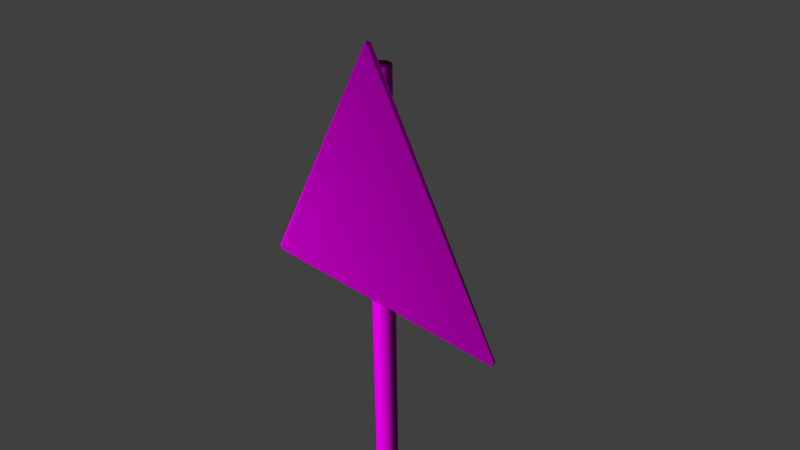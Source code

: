 # Source: decoration_signs_triangle_1.blend  (saved by Blender 2.70.0; exported with 4.5.12 LTS)
import bpy
from mathutils import Matrix  # noqa: F401  (used for matrix-valued properties, if any)

bpy.ops.wm.read_factory_settings(use_empty=True)
scene = bpy.context.scene
scene.name = 'Scene'

# ---- collections
col_collection_1 = bpy.data.collections.new('Collection 1'); scene.collection.children.link(col_collection_1)

# ---- images (referenced by path relative to the original .blend; pixels are not part of the script)
import os
ASSET_DIR = os.environ.get("B2B_ASSET_DIR", "")  # directory of the original .blend (textures are referenced by path, not embedded)
HERE = os.path.dirname(os.path.abspath(__file__))  # packed textures are extracted next to this script under _unpacked/

def load_image(name, relpath, width, height, colorspace="sRGB"):
    """Load a texture the original file referenced (path relative to the .blend, or extracted next to this script)."""
    p = next((c for c in (os.path.join(HERE, relpath), os.path.join(ASSET_DIR, relpath)) if relpath and os.path.exists(c)), "")
    if p:
        img = bpy.data.images.load(p, check_existing=True)
        img.name = name
    else:  # same state as the original file: an image datablock whose file is absent (Cycles renders it pink)
        img = bpy.data.images.new(name, width, height)
        img.source = "FILE"
        img.filepath = "//" + (relpath or name)
    img.colorspace_settings.name = colorspace
    return img
img_decoration_signs_pole_diffuse_png = load_image('decoration_signs_pole_diffuse.png', 'Texturen/decoration_signs_pole_diffuse.png', 1024, 1024, 'sRGB')
img_decoration_signs_pole_normal_png = load_image('decoration_signs_pole_normal.png', 'Texturen/decoration_signs_pole_normal.png', 1024, 1024, 'sRGB')
img_decoration_signs_triangle_1_diffuse_png = load_image('decoration_signs_triangle_1_diffuse.png', 'Texturen/decoration_signs_triangle_1_diffuse.png', 1024, 1024, 'sRGB')
img_decoration_signs_triangle_1_normal_png = load_image('decoration_signs_triangle_1_normal.png', 'Texturen/decoration_signs_triangle_1_normal.png', 1024, 1024, 'sRGB')

# ---- materials (node trees are filled in below, after node groups)
mat_decoration_signs_triangle_2_pole = bpy.data.materials.new('decoration_signs_triangle_2_pole')
mat_decoration_signs_triangle_2_pole.alpha_threshold = 0.0
mat_decoration_signs_triangle_2_pole.roughness = 0.5
mat_decoration_signs_triangle_2_pole.line_color = (0.0, 0.0, 0.0, 1.0)
mat_decoration_sign_triangle_1_sign = bpy.data.materials.new('decoration_sign_triangle_1_sign')
mat_decoration_sign_triangle_1_sign.alpha_threshold = 0.0
mat_decoration_sign_triangle_1_sign.roughness = 0.5
mat_decoration_sign_triangle_1_sign.line_color = (0.0, 0.0, 0.0, 1.0)

# ---- material node trees
mat_decoration_signs_triangle_2_pole.use_nodes = True; mat_decoration_signs_triangle_2_pole.node_tree.nodes.clear()
_N = mat_decoration_signs_triangle_2_pole.node_tree.nodes; _L = mat_decoration_signs_triangle_2_pole.node_tree.links
n0 = _N.new('ShaderNodeOutputMaterial'); n0.name = 'Material Output'; n0.location = (300, 300)
n1 = _N.new('ShaderNodeBsdfDiffuse'); n1.name = 'Diffuse BSDF'; n1.location = (10, 300)
n2 = _N.new('ShaderNodeTexImage'); n2.name = 'Image Texture'; n2.location = (-489, 296)
n2.width = 140
n2.image = img_decoration_signs_pole_diffuse_png
n3 = _N.new('ShaderNodeTexImage'); n3.name = 'Image Texture.001'; n3.location = (-515, 99)
n3.width = 140
n3.image = img_decoration_signs_pole_normal_png
n4 = _N.new('ShaderNodeTexCoord'); n4.name = 'Texture Coordinate'; n4.location = (-780, 236)
n5 = _N.new('ShaderNodeNormalMap'); n5.name = 'Normal Map'; n5.location = (-270, 79)
_L.new(n1.outputs[0], n0.inputs[0])
_L.new(n4.outputs[2], n2.inputs[0])
_L.new(n4.outputs[2], n3.inputs[0])
_L.new(n2.outputs[0], n1.inputs[0])
_L.new(n3.outputs[0], n5.inputs[1])
_L.new(n5.outputs[0], n1.inputs[2])
n0.is_active_output = True
mat_decoration_sign_triangle_1_sign.use_nodes = True; mat_decoration_sign_triangle_1_sign.node_tree.nodes.clear()
_N = mat_decoration_sign_triangle_1_sign.node_tree.nodes; _L = mat_decoration_sign_triangle_1_sign.node_tree.links
n0 = _N.new('ShaderNodeOutputMaterial'); n0.name = 'Material Output'; n0.location = (300, 300)
n1 = _N.new('ShaderNodeBsdfDiffuse'); n1.name = 'Diffuse BSDF'; n1.location = (10, 300)
n2 = _N.new('ShaderNodeNormalMap'); n2.name = 'Normal Map'; n2.location = (-189, 63)
n3 = _N.new('ShaderNodeTexCoord'); n3.name = 'Texture Coordinate'; n3.location = (-620, 219)
n4 = _N.new('ShaderNodeTexImage'); n4.name = 'Image Texture'; n4.location = (-343, 338)
n4.width = 140
n4.image = img_decoration_signs_triangle_1_diffuse_png
n5 = _N.new('ShaderNodeTexImage'); n5.name = 'Image Texture.001'; n5.location = (-362, 83)
n5.width = 140
n5.image = img_decoration_signs_triangle_1_normal_png
_L.new(n1.outputs[0], n0.inputs[0])
_L.new(n3.outputs[2], n4.inputs[0])
_L.new(n3.outputs[2], n5.inputs[0])
_L.new(n4.outputs[0], n1.inputs[0])
_L.new(n5.outputs[0], n2.inputs[1])
_L.new(n2.outputs[0], n1.inputs[2])
n0.is_active_output = True

# ---- world
world_world = bpy.data.worlds.new('World'); scene.world = world_world
world_world.color = (0.05088, 0.05088, 0.05088)
world_world.use_sun_shadow = False
world_world.sun_shadow_jitter_overblur = 0.0
world_world.cycles.sampling_method = 'MANUAL'
world_world.cycles.sample_map_resolution = 256

# ---- cameras
cam_camera = bpy.data.cameras.new('Camera')
cam_camera.clip_end = 100.0
cam_camera.lens = 35.0
cam_camera.sensor_width = 32.0
cam_camera.sensor_height = 18.0
cam_camera.ortho_scale = 7.314
cam_camera.dof.focus_distance = 0.0

# ---- meshes
me_cylinder_002 = bpy.data.meshes.new('Cylinder.002')
me_cylinder_002.from_pydata([(0.0, 1.0, -2.539), (0.0, 1.0, 1.707), (0.7071, 0.7071, -2.539), (0.7071, 0.7071, 1.707), (1.0, -4.371e-08, -2.539), (1.0, -4.371e-08, 1.707), (0.7071, -0.7071, -2.539), (0.7071, -0.7071, 1.707), (-8.742e-08, -1.0, -2.539), (-8.742e-08, -1.0, 1.707), (-0.7071, -0.7071, -2.539), (-0.7071, -0.7071, 1.707), (-1.0, 1.192e-08, -2.539), (-1.0, 1.192e-08, 1.707), (-0.7071, 0.7071, -2.539), (-0.7071, 0.7071, 1.707), (0.7071, 0.7071, 1.707), (0.0, 1.0, 1.707), (1.0, -4.371e-08, 1.707), (0.7071, -0.7071, 1.707), (-8.742e-08, -1.0, 1.707), (-0.7071, -0.7071, 1.707), (-1.0, 1.192e-08, 1.707), (-0.7071, 0.7071, 1.707)], [], [(0, 1, 3, 2), (2, 3, 5, 4), (4, 5, 7, 6), (6, 7, 9, 8), (8, 9, 11, 10), (10, 11, 13, 12), (16, 17, 15, 22, 21, 20, 19, 18), (14, 23, 1, 0), (12, 13, 23, 14)])
me_cylinder_002.polygons.foreach_set('use_smooth', [True] * 9)
_uv = me_cylinder_002.uv_layers.new(name='UVMap')
_uv.uv.foreach_set('vector', [0.005023, 0.8654, 0.9927, 0.8654, 0.9927, 0.9879, 0.005023, 0.9879, 0.005023, 0.007464, 0.9927, 0.007464, 0.9927, 0.13, 0.005023, 0.13, 0.005023, 0.13, 0.9927, 0.13, 0.9927, 0.2526, 0.005023, 0.2526, 0.005023, 0.2526, 0.9927, 0.2526, 0.9927, 0.3751, 0.005023, 0.3751, 0.005023, 0.3751, 0.9927, 0.3751, 0.9927, 0.4977, 0.005023, 0.4977, 0.005023, 0.4977, 0.9927, 0.4977, 0.9927, 0.6202, 0.005023, 0.6203, 1.124, 0.7787, 1.124, 0.9013, 1.086, 0.9879, 1.031, 0.9879, 0.9928, 0.9013, 0.9928, 0.7787, 1.031, 0.692, 1.086, 0.692, 0.005023, 0.7428, 0.9927, 0.7428, 0.9927, 0.8654, 0.005023, 0.8654, 0.005023, 0.6203, 0.9927, 0.6202, 0.9927, 0.7428, 0.005023, 0.7428])
me_cylinder_002.materials.append(mat_decoration_signs_triangle_2_pole)
me_cylinder_002.use_remesh_preserve_volume = False
me_cylinder_002.use_remesh_preserve_attributes = False
me_cylinder_002.use_mirror_vertex_groups = False
me_cylinder_002.update()
me_cylinder_001 = bpy.data.meshes.new('Cylinder.001')
me_cylinder_001.from_pydata([(0.8027, -0.214, -1.0), (0.8027, -0.214, 1.0), (0.7565, -0.1949, -1.0), (0.7565, -0.1949, 1.0), (0.5397, -0.7135, -1.0), (0.5397, -0.7135, 1.0), (0.8046, 0.4866, -1.0), (0.8046, 0.4866, 1.0), (0.7546, 0.4865, -1.0), (0.7546, 0.4866, 1.0), (0.575, -0.7489, -1.0), (0.575, -0.7489, 1.0), (-0.575, -0.7489, -1.0), (0.0, -1.0, -1.0), (0.0, -1.0, 1.0), (-0.7565, -0.1949, -1.0), (-0.7565, -0.1949, 1.0), (-0.5397, -0.7135, -1.0), (-0.5397, -0.7135, 1.0), (0.0, -0.95, -1.0), (0.0, -0.95, 1.0), (-0.8046, 0.4866, -1.0), (-0.8046, 0.4866, 1.0), (-0.7546, 0.4865, -1.0), (-0.7546, 0.4866, 1.0), (-0.8027, -0.214, -1.0), (-0.575, -0.7489, 1.0), (-0.8027, -0.214, 1.0)], [], [(1, 0, 6, 7), (26, 18, 16, 27), (0, 1, 11, 10), (10, 11, 14, 13), (3, 1, 7, 9), (0, 10, 4, 2), (11, 1, 3, 5), (10, 13, 19, 4), (14, 11, 5, 20), (0, 2, 8, 6), (25, 12, 26, 27), (12, 13, 14, 26), (16, 24, 22, 27), (25, 15, 17, 12), (12, 17, 19, 13), (14, 20, 18, 26), (25, 21, 23, 15), (27, 22, 21, 25)])
me_cylinder_001.polygons.foreach_set('use_smooth', [True] * 18)
_uv = me_cylinder_001.uv_layers.new(name='UVMap')
_uv.uv.foreach_set('vector', [0.5891, 0.4871, 0.5891, 0.3397, 0.6407, 0.3397, 0.6407, 0.4871, 0.3778, 0.5888, 0.3804, 0.5862, 0.4186, 0.6022, 0.4172, 0.6056, 0.5891, 0.3397, 0.5891, 0.4871, 0.5462, 0.4871, 0.5462, 0.3397, 0.5462, 0.3397, 0.5462, 0.4871, 0.5, 0.4871, 0.5, 0.3397, 0.4186, 0.4907, 0.4172, 0.4873, 0.4689, 0.4871, 0.4688, 0.4908, 0.5269, 0.6055, 0.4874, 0.5888, 0.49, 0.5862, 0.5283, 0.6021, 0.3778, 0.5041, 0.4172, 0.4873, 0.4186, 0.4907, 0.3804, 0.5067, 0.4874, 0.5888, 0.4689, 0.5464, 0.4726, 0.5464, 0.49, 0.5862, 0.3593, 0.5464, 0.3778, 0.5041, 0.3804, 0.5067, 0.363, 0.5464, 0.5269, 0.6055, 0.5283, 0.6021, 0.5785, 0.602, 0.5785, 0.6057, 0.4109, 0.3397, 0.4538, 0.3397, 0.4538, 0.4871, 0.4109, 0.4871, 0.4538, 0.3397, 0.5, 0.3397, 0.5, 0.4871, 0.4538, 0.4871, 0.4186, 0.6022, 0.4688, 0.602, 0.4689, 0.6057, 0.4172, 0.6056, 0.5269, 0.4873, 0.5283, 0.4907, 0.49, 0.5066, 0.4874, 0.504, 0.4874, 0.504, 0.49, 0.5066, 0.4726, 0.5464, 0.4689, 0.5464, 0.3593, 0.5464, 0.363, 0.5464, 0.3804, 0.5862, 0.3778, 0.5888, 0.5269, 0.4873, 0.5785, 0.4871, 0.5785, 0.4908, 0.5283, 0.4907, 0.4109, 0.4871, 0.3593, 0.4871, 0.3593, 0.3397, 0.4109, 0.3397])
me_cylinder_001.materials.append(mat_decoration_signs_triangle_2_pole)
me_cylinder_001.use_remesh_preserve_volume = False
me_cylinder_001.use_remesh_preserve_attributes = False
me_cylinder_001.use_mirror_vertex_groups = False
me_cylinder_001.update()
me_plane = bpy.data.meshes.new('Plane')
me_plane.from_pydata([(-0.9459, -1.946, -0.02), (-1.019, -1.926, -0.02), (1.926, 1.019, -0.02), (1.946, 0.9459, -0.02), (-1.926, 1.981, 0.0), (-1.981, 1.926, 0.0), (-1.981, 1.926, -0.02), (-1.926, 1.981, -0.02), (1.946, 0.9459, 0.0), (1.926, 1.019, 0.0), (-1.019, -1.926, 0.0), (-0.9459, -1.946, 0.0)], [], [(5, 6, 1, 10), (4, 5, 10, 11, 8, 9), (9, 2, 7, 4), (6, 7, 2, 3, 0, 1), (10, 1, 0, 11), (8, 3, 2, 9), (4, 7, 6, 5), (11, 0, 3, 8)])
_uv = me_plane.uv_layers.new(name='UVMap')
_uv.uv.foreach_set('vector', [0.7043, 0.9785, 0.7047, 0.967, 0.9474, 0.44, 0.9608, 0.4436, 0.2156, 0.4095, 0.1986, 0.4055, 0.02254, 0.05187, 0.02842, 0.03004, 0.3741, 0.02227, 0.3884, 0.0421, 0.404, 0.4379, 0.4127, 0.4384, 0.6701, 0.9701, 0.6605, 0.968, 0.7047, 0.967, 0.6701, 0.9701, 0.4127, 0.4384, 0.429, 0.397, 0.9348, 0.4028, 0.9474, 0.44, 0.9608, 0.4436, 0.9474, 0.44, 0.9348, 0.4028, 0.9378, 0.3933, 0.4267, 0.3873, 0.429, 0.397, 0.4127, 0.4384, 0.404, 0.4379, 0.6717, 0.9801, 0.6701, 0.9701, 0.7047, 0.967, 0.7043, 0.9785, 0.9378, 0.3933, 0.9348, 0.4028, 0.429, 0.397, 0.4267, 0.3873])
me_plane.materials.append(mat_decoration_sign_triangle_1_sign)
me_plane.use_remesh_preserve_volume = False
me_plane.use_remesh_preserve_attributes = False
me_plane.use_mirror_vertex_groups = False
me_plane.update()

# ---- objects
ob_cylinder_001 = bpy.data.objects.new('Cylinder.001', me_cylinder_002)
ob_cylinder = bpy.data.objects.new('Cylinder', me_cylinder_001)
ob_plane = bpy.data.objects.new('Plane', me_plane)
ob_camera = bpy.data.objects.new('Camera', cam_camera)

# ---- transforms, parenting, visibility, modifiers, constraints
ob_cylinder_001.location = (0.0, 0.1645, -3.529)
ob_cylinder_001.rotation_euler = (0.0, 0.0, 1.058)
ob_cylinder_001.scale = (0.1613, 0.1613, 3.516)
ob_cylinder_001.lineart.crease_threshold = 0.0
ob_cylinder.location = (0.0, 0.1263, 0.8495)
ob_cylinder.rotation_euler = (3.142, 0.0, 0.0)
ob_cylinder.scale = (0.2212, 0.2212, 0.2212)
ob_cylinder.lineart.crease_threshold = 0.0
ob_plane.location = (0.0, 0.0, 0.0)
ob_plane.rotation_euler = (1.571, 0.7854, 1.344e-07)
ob_plane.lineart.crease_threshold = 0.0
ob_camera.location = (7.481, -6.508, 5.344)
ob_camera.rotation_euler = (1.109, 0.01082, 0.8149)
ob_camera.lock_rotations_4d = False
ob_camera.empty_display_type = 'ARROWS'
ob_camera.color = (0.0, 0.0, 0.0, 0.0)
ob_camera.display_type = 'WIRE'
ob_camera.lineart.crease_threshold = 0.0

# ---- collection membership
col_collection_1.objects.link(ob_cylinder_001)
col_collection_1.objects.link(ob_cylinder)
col_collection_1.objects.link(ob_plane)
col_collection_1.objects.link(ob_camera)

# ---- scene / render settings (as saved in the file)
scene.camera = ob_camera
scene.frame_start = 1; scene.frame_end = 250; scene.frame_set(1)
scene.render.engine = 'CYCLES'
scene.render.resolution_percentage = 50
scene.render.dither_intensity = 0.0
scene.cycles.use_denoising = False
scene.cycles.samples = 10
scene.cycles.sampling_pattern = 'TABULATED_SOBOL'
scene.cycles.light_sampling_threshold = 0.0
scene.cycles.use_adaptive_sampling = False
scene.cycles.use_light_tree = False
scene.cycles.blur_glossy = 0.0
scene.cycles.volume_bounces = 1
scene.cycles.pixel_filter_type = 'GAUSSIAN'
scene.cycles.sample_clamp_indirect = 0.0
scene.view_settings.view_transform = 'Standard'
bpy.context.view_layer.update()

# ---- added for rendering (the .blend has no usable light): sun
light_auto_sun = bpy.data.lights.new('AutoSun', 'SUN')
light_auto_sun.energy = 3.0
light_auto_sun.angle = 0.0523599
ob_auto_sun = bpy.data.objects.new('AutoSun', light_auto_sun)
scene.collection.objects.link(ob_auto_sun)
ob_auto_sun.rotation_euler = (0.872665, 0.174533, 0.523599)
bpy.context.view_layer.update()

